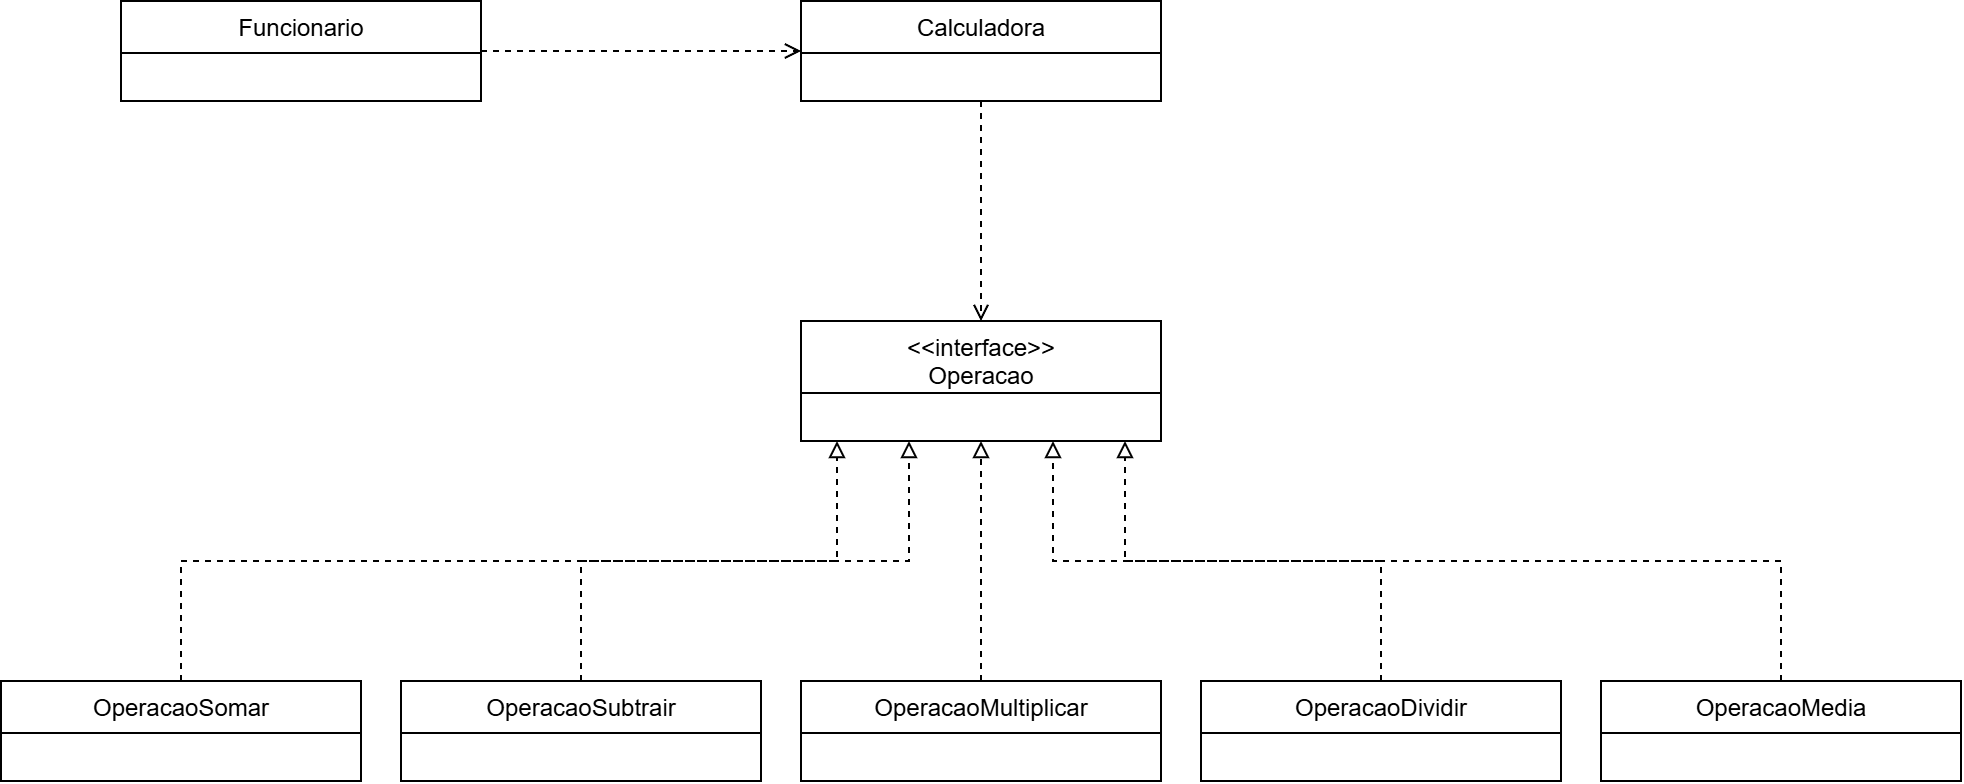

The diagram above was exported from draw.io. Its source (the exported page's mxGraphModel, read from the mxfile embedded in the PNG):
<mxGraphModel dx="1125" dy="732" grid="1" gridSize="10" guides="1" tooltips="1" connect="1" arrows="1" fold="1" page="1" pageScale="1" pageWidth="1100" pageHeight="600" math="0" shadow="0">
  <root>
    <mxCell id="0" />
    <mxCell id="1" parent="0" />
    <mxCell id="func" parent="1" style="swimlane;fontStyle=0;align=center;verticalAlign=top;childLayout=stackLayout;horizontal=1;startSize=26;horizontalStack=0;resizeParent=1;resizeParentMax=0;resizeLast=0;collapsible=1;marginBottom=0;html=1;" value="Funcionario" vertex="1">
      <mxGeometry height="50" width="180" x="100" y="60" as="geometry" />
    </mxCell>
    <mxCell id="calc" parent="1" style="swimlane;fontStyle=0;align=center;verticalAlign=top;childLayout=stackLayout;horizontal=1;startSize=26;horizontalStack=0;resizeParent=1;resizeParentMax=0;resizeLast=0;collapsible=1;marginBottom=0;html=1;" value="Calculadora" vertex="1">
      <mxGeometry height="50" width="180" x="440" y="60" as="geometry" />
    </mxCell>
    <mxCell id="op" parent="1" style="swimlane;fontStyle=0;align=center;verticalAlign=top;childLayout=stackLayout;horizontal=1;startSize=36;horizontalStack=0;resizeParent=1;resizeParentMax=0;resizeLast=0;collapsible=1;marginBottom=0;html=1;" value="&amp;lt;&amp;lt;interface&amp;gt;&amp;gt;&lt;br&gt;Operacao" vertex="1">
      <mxGeometry height="60" width="180" x="440" y="220" as="geometry" />
    </mxCell>
    <mxCell id="OperacaoSomar" parent="1" style="swimlane;fontStyle=0;align=center;verticalAlign=top;childLayout=stackLayout;horizontal=1;startSize=26;horizontalStack=0;resizeParent=1;resizeParentMax=0;resizeLast=0;collapsible=1;marginBottom=0;html=1;" value="OperacaoSomar" vertex="1">
      <mxGeometry height="50" width="180" x="40" y="400" as="geometry" />
    </mxCell>
    <mxCell id="OperacaoSubtrair" parent="1" style="swimlane;fontStyle=0;align=center;verticalAlign=top;childLayout=stackLayout;horizontal=1;startSize=26;horizontalStack=0;resizeParent=1;resizeParentMax=0;resizeLast=0;collapsible=1;marginBottom=0;html=1;" value="OperacaoSubtrair" vertex="1">
      <mxGeometry height="50" width="180" x="240" y="400" as="geometry" />
    </mxCell>
    <mxCell id="OperacaoMultiplicar" parent="1" style="swimlane;fontStyle=0;align=center;verticalAlign=top;childLayout=stackLayout;horizontal=1;startSize=26;horizontalStack=0;resizeParent=1;resizeParentMax=0;resizeLast=0;collapsible=1;marginBottom=0;html=1;" value="OperacaoMultiplicar" vertex="1">
      <mxGeometry height="50" width="180" x="440" y="400" as="geometry" />
    </mxCell>
    <mxCell id="OperacaoDividir" parent="1" style="swimlane;fontStyle=0;align=center;verticalAlign=top;childLayout=stackLayout;horizontal=1;startSize=26;horizontalStack=0;resizeParent=1;resizeParentMax=0;resizeLast=0;collapsible=1;marginBottom=0;html=1;" value="OperacaoDividir" vertex="1">
      <mxGeometry height="50" width="180" x="640" y="400" as="geometry" />
    </mxCell>
    <mxCell id="OperacaoMedia" parent="1" style="swimlane;fontStyle=0;align=center;verticalAlign=top;childLayout=stackLayout;horizontal=1;startSize=26;horizontalStack=0;resizeParent=1;resizeParentMax=0;resizeLast=0;collapsible=1;marginBottom=0;html=1;" value="OperacaoMedia" vertex="1">
      <mxGeometry height="50" width="180" x="840" y="400" as="geometry" />
    </mxCell>
    <mxCell id="d1" edge="1" parent="1" source="func" style="edgeStyle=orthogonalEdgeStyle;rounded=0;html=1;endArrow=open;endFill=0;dashed=1;exitX=1;exitY=0.5;entryX=0;entryY=0.5;" target="calc">
      <mxGeometry relative="1" as="geometry" />
    </mxCell>
    <mxCell id="d2" edge="1" parent="1" source="calc" style="edgeStyle=orthogonalEdgeStyle;rounded=0;html=1;endArrow=open;endFill=0;dashed=1;exitX=0.5;exitY=1;entryX=0.5;entryY=0;" target="op">
      <mxGeometry relative="1" as="geometry" />
    </mxCell>
    <mxCell id="r0" edge="1" parent="1" source="OperacaoSomar" style="edgeStyle=orthogonalEdgeStyle;rounded=0;html=1;endArrow=block;endFill=0;dashed=1;exitX=0.5;exitY=0;entryX=0.1;entryY=1;" target="op">
      <mxGeometry relative="1" as="geometry" />
    </mxCell>
    <mxCell id="r1" edge="1" parent="1" source="OperacaoSubtrair" style="edgeStyle=orthogonalEdgeStyle;rounded=0;html=1;endArrow=block;endFill=0;dashed=1;exitX=0.5;exitY=0;entryX=0.30000000000000004;entryY=1;" target="op">
      <mxGeometry relative="1" as="geometry" />
    </mxCell>
    <mxCell id="r2" edge="1" parent="1" source="OperacaoMultiplicar" style="edgeStyle=orthogonalEdgeStyle;rounded=0;html=1;endArrow=block;endFill=0;dashed=1;exitX=0.5;exitY=0;entryX=0.5;entryY=1;" target="op">
      <mxGeometry relative="1" as="geometry" />
    </mxCell>
    <mxCell id="r3" edge="1" parent="1" source="OperacaoDividir" style="edgeStyle=orthogonalEdgeStyle;rounded=0;html=1;endArrow=block;endFill=0;dashed=1;exitX=0.5;exitY=0;entryX=0.7000000000000001;entryY=1;" target="op">
      <mxGeometry relative="1" as="geometry" />
    </mxCell>
    <mxCell id="r4" edge="1" parent="1" source="OperacaoMedia" style="edgeStyle=orthogonalEdgeStyle;rounded=0;html=1;endArrow=block;endFill=0;dashed=1;exitX=0.5;exitY=0;entryX=0.9;entryY=1;" target="op">
      <mxGeometry relative="1" as="geometry" />
    </mxCell>
  </root>
</mxGraphModel>